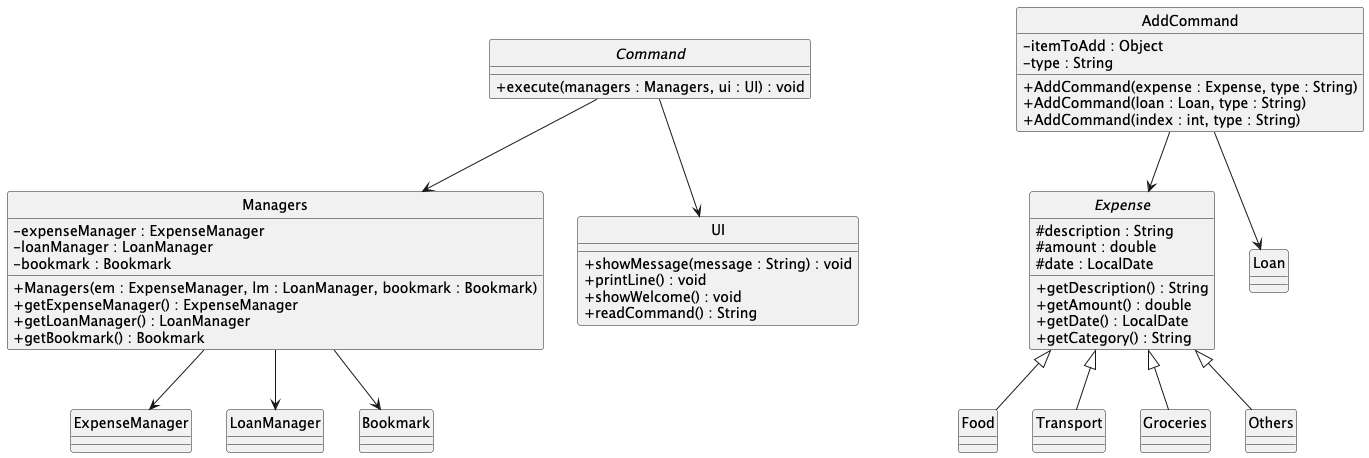

The diagram above was rendered by PlantUML. Its source (embedded in the PNG):
@startuml
skinparam classAttributeIconSize 0
hide circle

abstract class Command {
    + execute(managers : Managers, ui : UI) : void
}

class Managers {
    - expenseManager : ExpenseManager
    - loanManager : LoanManager
    - bookmark : Bookmark
    + Managers(em : ExpenseManager, lm : LoanManager, bookmark : Bookmark)
    + getExpenseManager() : ExpenseManager
    + getLoanManager() : LoanManager
    + getBookmark() : Bookmark
}

class AddCommand {
    - itemToAdd : Object
    - type : String
    + AddCommand(expense : Expense, type : String)
    + AddCommand(loan : Loan, type : String)
    + AddCommand(index : int, type : String)
}

class UI {
    + showMessage(message : String) : void
    + printLine() : void
    + showWelcome() : void
    + readCommand() : String
}

abstract class Expense {
    # description : String
    # amount : double
    # date : LocalDate
    + getDescription() : String
    + getAmount() : double
    + getDate() : LocalDate
    + getCategory() : String
}

class Food
class Transport
class Groceries
class Others

Command --> Managers

Command --> UI

Managers --> ExpenseManager

Managers --> LoanManager

Managers --> Bookmark

AddCommand --> Expense

AddCommand --> Loan

Expense <|-- Food
Expense <|-- Transport
Expense <|-- Groceries
Expense <|-- Others

@enduml